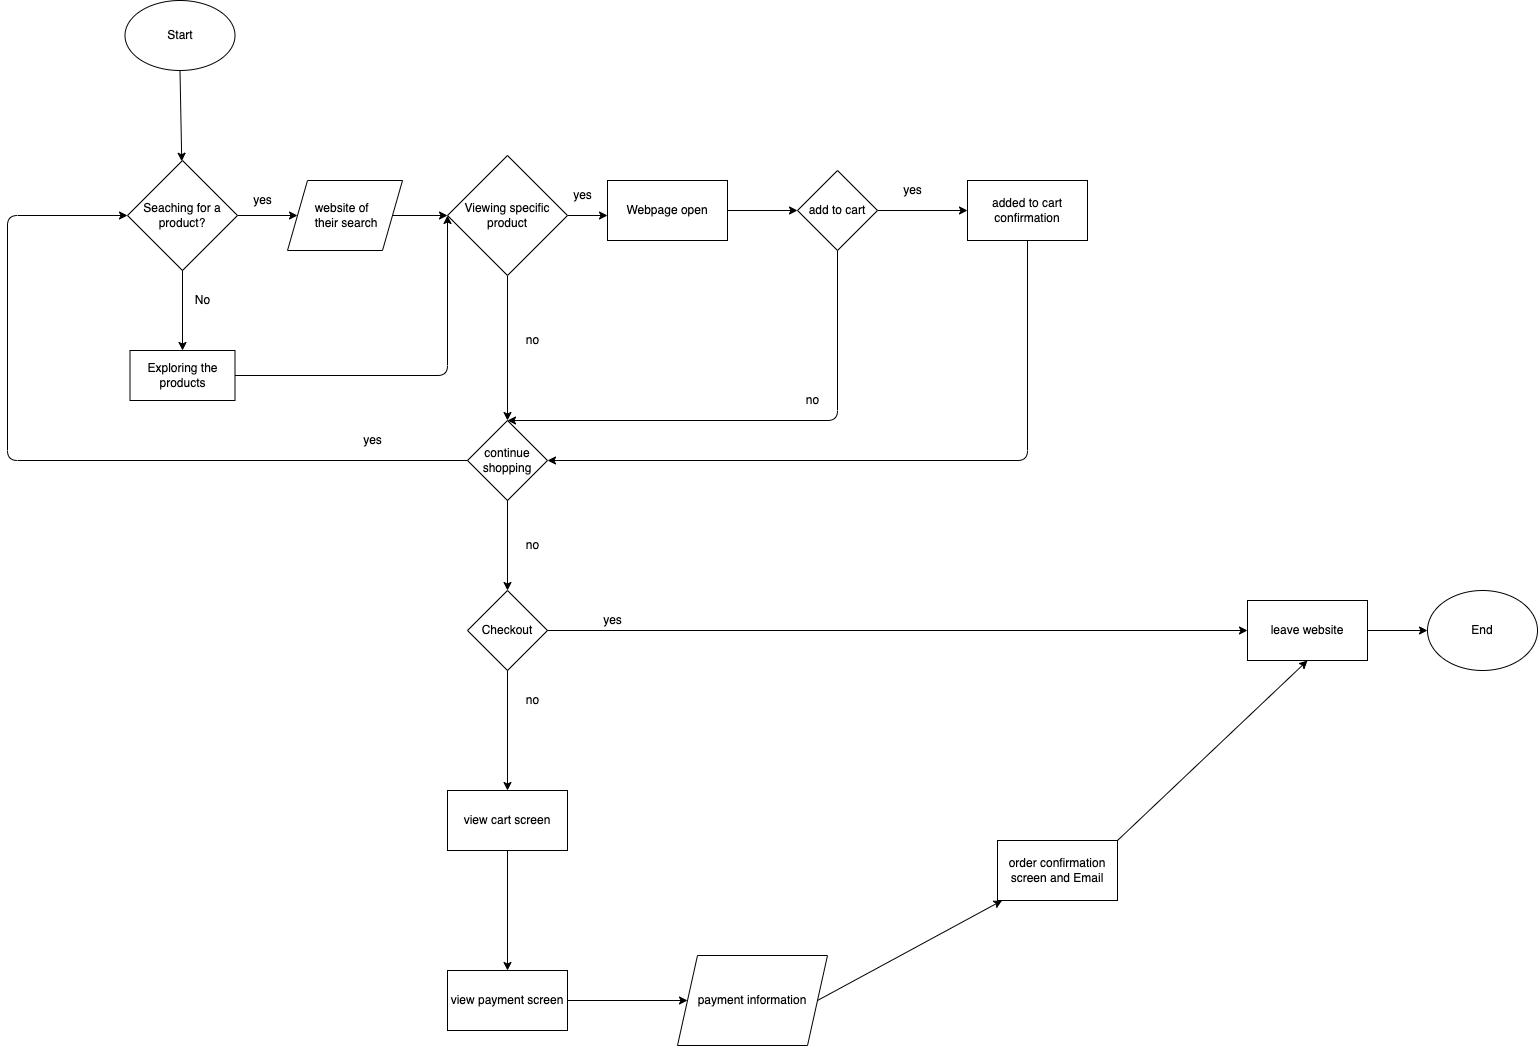

The diagram above was exported from draw.io. Its source (the exported page's mxGraphModel, read from the mxfile embedded in the PNG):
<mxGraphModel dx="1320" dy="1013" grid="1" gridSize="10" guides="1" tooltips="1" connect="1" arrows="1" fold="1" page="1" pageScale="1" pageWidth="850" pageHeight="1100" math="0" shadow="0">
  <root>
    <mxCell id="0" />
    <mxCell id="1" parent="0" />
    <mxCell id="5" value="" style="endArrow=classic;html=1;" edge="1" parent="1" source="7" target="8">
      <mxGeometry width="50" height="50" relative="1" as="geometry">
        <mxPoint x="200" y="160" as="sourcePoint" />
        <mxPoint x="305" y="130" as="targetPoint" />
      </mxGeometry>
    </mxCell>
    <mxCell id="6" value="" style="endArrow=classic;html=1;exitX=1;exitY=0.5;exitDx=0;exitDy=0;" edge="1" parent="1" source="8" target="16">
      <mxGeometry width="50" height="50" relative="1" as="geometry">
        <mxPoint x="280" y="240" as="sourcePoint" />
        <mxPoint x="320" y="160" as="targetPoint" />
      </mxGeometry>
    </mxCell>
    <mxCell id="7" value="Start" style="ellipse;whiteSpace=wrap;html=1;" vertex="1" parent="1">
      <mxGeometry x="157.5" y="20" width="110" height="70" as="geometry" />
    </mxCell>
    <mxCell id="8" value="Seaching for a product?" style="rhombus;whiteSpace=wrap;html=1;" vertex="1" parent="1">
      <mxGeometry x="160" y="180" width="110" height="110" as="geometry" />
    </mxCell>
    <mxCell id="10" value="yes" style="text;html=1;align=center;verticalAlign=middle;resizable=0;points=[];autosize=1;strokeColor=none;fillColor=none;" vertex="1" parent="1">
      <mxGeometry x="280" y="210" width="30" height="20" as="geometry" />
    </mxCell>
    <mxCell id="13" value="" style="endArrow=classic;html=1;exitX=0.5;exitY=1;exitDx=0;exitDy=0;entryX=0.5;entryY=0;entryDx=0;entryDy=0;" edge="1" parent="1" source="8" target="15">
      <mxGeometry width="50" height="50" relative="1" as="geometry">
        <mxPoint x="280" y="200" as="sourcePoint" />
        <mxPoint x="320" y="320" as="targetPoint" />
        <Array as="points" />
      </mxGeometry>
    </mxCell>
    <mxCell id="14" value="No&lt;br&gt;" style="text;html=1;align=center;verticalAlign=middle;resizable=0;points=[];autosize=1;strokeColor=none;fillColor=none;" vertex="1" parent="1">
      <mxGeometry x="220" y="310" width="30" height="20" as="geometry" />
    </mxCell>
    <mxCell id="20" style="edgeStyle=none;html=1;exitX=1;exitY=0.5;exitDx=0;exitDy=0;entryX=0;entryY=0.5;entryDx=0;entryDy=0;" edge="1" parent="1" source="15" target="22">
      <mxGeometry relative="1" as="geometry">
        <mxPoint x="560" y="270" as="targetPoint" />
        <Array as="points">
          <mxPoint x="480" y="395" />
        </Array>
      </mxGeometry>
    </mxCell>
    <mxCell id="15" value="Exploring the products" style="rounded=0;whiteSpace=wrap;html=1;" vertex="1" parent="1">
      <mxGeometry x="162.5" y="370" width="105" height="50" as="geometry" />
    </mxCell>
    <mxCell id="26" style="edgeStyle=none;html=1;exitX=1;exitY=0.5;exitDx=0;exitDy=0;entryX=0;entryY=0.5;entryDx=0;entryDy=0;" edge="1" parent="1" source="16" target="22">
      <mxGeometry relative="1" as="geometry" />
    </mxCell>
    <mxCell id="16" value="&lt;div style=&quot;text-align: left&quot;&gt;&amp;nbsp;&lt;span style=&quot;white-space: pre&quot;&gt;&#09;&lt;/span&gt;website of &lt;span style=&quot;white-space: pre&quot;&gt;&#09;&lt;/span&gt;their search&lt;/div&gt;" style="shape=parallelogram;perimeter=parallelogramPerimeter;whiteSpace=wrap;html=1;fixedSize=1;" vertex="1" parent="1">
      <mxGeometry x="320" y="200" width="115" height="70" as="geometry" />
    </mxCell>
    <mxCell id="27" style="edgeStyle=none;html=1;exitX=1;exitY=0.5;exitDx=0;exitDy=0;" edge="1" parent="1" source="22">
      <mxGeometry relative="1" as="geometry">
        <mxPoint x="640" y="235" as="targetPoint" />
      </mxGeometry>
    </mxCell>
    <mxCell id="30" style="edgeStyle=none;html=1;exitX=0.5;exitY=1;exitDx=0;exitDy=0;entryX=0.5;entryY=0;entryDx=0;entryDy=0;" edge="1" parent="1" source="22" target="32">
      <mxGeometry relative="1" as="geometry">
        <mxPoint x="640" y="320" as="targetPoint" />
      </mxGeometry>
    </mxCell>
    <mxCell id="22" value="Viewing specific product" style="rhombus;whiteSpace=wrap;html=1;" vertex="1" parent="1">
      <mxGeometry x="480" y="175" width="120" height="120" as="geometry" />
    </mxCell>
    <mxCell id="28" value="yes" style="text;html=1;align=center;verticalAlign=middle;resizable=0;points=[];autosize=1;strokeColor=none;fillColor=none;" vertex="1" parent="1">
      <mxGeometry x="600" y="205" width="30" height="20" as="geometry" />
    </mxCell>
    <mxCell id="36" style="edgeStyle=none;html=1;exitX=1;exitY=0.5;exitDx=0;exitDy=0;" edge="1" parent="1" source="29" target="37">
      <mxGeometry relative="1" as="geometry">
        <mxPoint x="960" y="120" as="targetPoint" />
      </mxGeometry>
    </mxCell>
    <mxCell id="39" style="edgeStyle=none;html=1;exitX=0.5;exitY=1;exitDx=0;exitDy=0;entryX=0.5;entryY=0;entryDx=0;entryDy=0;" edge="1" parent="1" source="29" target="32">
      <mxGeometry relative="1" as="geometry">
        <mxPoint x="960" y="220" as="targetPoint" />
        <Array as="points">
          <mxPoint x="870" y="440" />
        </Array>
      </mxGeometry>
    </mxCell>
    <mxCell id="29" value="add to cart" style="rhombus;whiteSpace=wrap;html=1;" vertex="1" parent="1">
      <mxGeometry x="830" y="190" width="80" height="80" as="geometry" />
    </mxCell>
    <mxCell id="31" value="no" style="text;html=1;align=center;verticalAlign=middle;resizable=0;points=[];autosize=1;strokeColor=none;fillColor=none;" vertex="1" parent="1">
      <mxGeometry x="550" y="350" width="30" height="20" as="geometry" />
    </mxCell>
    <mxCell id="32" value="continue shopping" style="rhombus;whiteSpace=wrap;html=1;" vertex="1" parent="1">
      <mxGeometry x="500" y="440" width="80" height="80" as="geometry" />
    </mxCell>
    <mxCell id="35" style="edgeStyle=none;html=1;exitX=1;exitY=0.5;exitDx=0;exitDy=0;entryX=0;entryY=0.5;entryDx=0;entryDy=0;" edge="1" parent="1" source="33" target="29">
      <mxGeometry relative="1" as="geometry" />
    </mxCell>
    <mxCell id="33" value="Webpage open" style="rounded=0;whiteSpace=wrap;html=1;" vertex="1" parent="1">
      <mxGeometry x="640" y="200" width="120" height="60" as="geometry" />
    </mxCell>
    <mxCell id="37" value="added to cart confirmation" style="rounded=0;whiteSpace=wrap;html=1;" vertex="1" parent="1">
      <mxGeometry x="1000" y="200" width="120" height="60" as="geometry" />
    </mxCell>
    <mxCell id="38" value="yes" style="text;html=1;align=center;verticalAlign=middle;resizable=0;points=[];autosize=1;strokeColor=none;fillColor=none;" vertex="1" parent="1">
      <mxGeometry x="930" y="200" width="30" height="20" as="geometry" />
    </mxCell>
    <mxCell id="40" value="no" style="text;html=1;align=center;verticalAlign=middle;resizable=0;points=[];autosize=1;strokeColor=none;fillColor=none;" vertex="1" parent="1">
      <mxGeometry x="830" y="410" width="30" height="20" as="geometry" />
    </mxCell>
    <mxCell id="41" value="" style="endArrow=classic;html=1;entryX=1;entryY=0.5;entryDx=0;entryDy=0;exitX=0.5;exitY=1;exitDx=0;exitDy=0;" edge="1" parent="1" source="37" target="32">
      <mxGeometry width="50" height="50" relative="1" as="geometry">
        <mxPoint x="1000" y="270" as="sourcePoint" />
        <mxPoint x="980" y="170" as="targetPoint" />
        <Array as="points">
          <mxPoint x="1060" y="480" />
        </Array>
      </mxGeometry>
    </mxCell>
    <mxCell id="44" value="yes" style="text;html=1;align=center;verticalAlign=middle;resizable=0;points=[];autosize=1;strokeColor=none;fillColor=none;" vertex="1" parent="1">
      <mxGeometry x="390" y="450" width="30" height="20" as="geometry" />
    </mxCell>
    <mxCell id="45" value="" style="endArrow=classic;html=1;exitX=0.5;exitY=1;exitDx=0;exitDy=0;entryX=0.5;entryY=0;entryDx=0;entryDy=0;" edge="1" parent="1" source="32" target="47">
      <mxGeometry width="50" height="50" relative="1" as="geometry">
        <mxPoint x="700" y="370" as="sourcePoint" />
        <mxPoint x="770" y="440" as="targetPoint" />
      </mxGeometry>
    </mxCell>
    <mxCell id="46" value="no" style="text;html=1;align=center;verticalAlign=middle;resizable=0;points=[];autosize=1;strokeColor=none;fillColor=none;" vertex="1" parent="1">
      <mxGeometry x="550" y="555" width="30" height="20" as="geometry" />
    </mxCell>
    <mxCell id="47" value="Checkout" style="rhombus;whiteSpace=wrap;html=1;" vertex="1" parent="1">
      <mxGeometry x="500" y="610" width="80" height="80" as="geometry" />
    </mxCell>
    <mxCell id="48" value="" style="endArrow=classic;html=1;entryX=0;entryY=0.5;entryDx=0;entryDy=0;" edge="1" parent="1" source="47" target="50">
      <mxGeometry width="50" height="50" relative="1" as="geometry">
        <mxPoint x="870" y="370" as="sourcePoint" />
        <mxPoint x="880" y="360" as="targetPoint" />
      </mxGeometry>
    </mxCell>
    <mxCell id="49" value="no" style="text;html=1;align=center;verticalAlign=middle;resizable=0;points=[];autosize=1;strokeColor=none;fillColor=none;" vertex="1" parent="1">
      <mxGeometry x="550" y="710" width="30" height="20" as="geometry" />
    </mxCell>
    <mxCell id="52" style="edgeStyle=none;html=1;exitX=0.5;exitY=1;exitDx=0;exitDy=0;entryX=0.5;entryY=0;entryDx=0;entryDy=0;" edge="1" parent="1" source="47" target="54">
      <mxGeometry relative="1" as="geometry">
        <mxPoint x="880" y="520" as="sourcePoint" />
        <mxPoint x="810" y="540" as="targetPoint" />
      </mxGeometry>
    </mxCell>
    <mxCell id="50" value="leave website" style="rounded=0;whiteSpace=wrap;html=1;" vertex="1" parent="1">
      <mxGeometry x="1280" y="620" width="120" height="60" as="geometry" />
    </mxCell>
    <mxCell id="53" value="yes" style="text;html=1;align=center;verticalAlign=middle;resizable=0;points=[];autosize=1;strokeColor=none;fillColor=none;" vertex="1" parent="1">
      <mxGeometry x="630" y="630" width="30" height="20" as="geometry" />
    </mxCell>
    <mxCell id="56" style="edgeStyle=none;html=1;exitX=0.5;exitY=1;exitDx=0;exitDy=0;" edge="1" parent="1" source="54" target="57">
      <mxGeometry relative="1" as="geometry">
        <mxPoint x="1050" y="529.8823529411765" as="targetPoint" />
        <Array as="points" />
      </mxGeometry>
    </mxCell>
    <mxCell id="54" value="view cart screen" style="rounded=0;whiteSpace=wrap;html=1;" vertex="1" parent="1">
      <mxGeometry x="480" y="810" width="120" height="60" as="geometry" />
    </mxCell>
    <mxCell id="57" value="view payment screen" style="rounded=0;whiteSpace=wrap;html=1;" vertex="1" parent="1">
      <mxGeometry x="480" y="990.0023529411765" width="120" height="60" as="geometry" />
    </mxCell>
    <mxCell id="58" value="" style="endArrow=classic;html=1;exitX=1;exitY=0.5;exitDx=0;exitDy=0;entryX=0;entryY=0.5;entryDx=0;entryDy=0;" edge="1" parent="1" source="57" target="60">
      <mxGeometry width="50" height="50" relative="1" as="geometry">
        <mxPoint x="1320" y="370" as="sourcePoint" />
        <mxPoint x="1240" y="530" as="targetPoint" />
      </mxGeometry>
    </mxCell>
    <mxCell id="61" style="edgeStyle=none;html=1;exitX=1;exitY=0.5;exitDx=0;exitDy=0;" edge="1" parent="1" source="60" target="62">
      <mxGeometry relative="1" as="geometry">
        <mxPoint x="1440" y="529.8823529411765" as="targetPoint" />
      </mxGeometry>
    </mxCell>
    <mxCell id="60" value="payment information" style="shape=parallelogram;perimeter=parallelogramPerimeter;whiteSpace=wrap;html=1;fixedSize=1;" vertex="1" parent="1">
      <mxGeometry x="710" y="975" width="150" height="90" as="geometry" />
    </mxCell>
    <mxCell id="63" style="edgeStyle=none;html=1;exitX=1;exitY=0;exitDx=0;exitDy=0;entryX=0.5;entryY=1;entryDx=0;entryDy=0;" edge="1" parent="1" source="62" target="50">
      <mxGeometry relative="1" as="geometry" />
    </mxCell>
    <mxCell id="62" value="order confirmation screen and Email" style="rounded=0;whiteSpace=wrap;html=1;" vertex="1" parent="1">
      <mxGeometry x="1030" y="860.0023529411765" width="120" height="60" as="geometry" />
    </mxCell>
    <mxCell id="66" value="" style="endArrow=classic;html=1;exitX=0;exitY=0.5;exitDx=0;exitDy=0;entryX=0;entryY=0.5;entryDx=0;entryDy=0;" edge="1" parent="1" source="32" target="8">
      <mxGeometry width="50" height="50" relative="1" as="geometry">
        <mxPoint x="590" y="400" as="sourcePoint" />
        <mxPoint x="40" y="235" as="targetPoint" />
        <Array as="points">
          <mxPoint x="40" y="480" />
          <mxPoint x="40" y="235" />
        </Array>
      </mxGeometry>
    </mxCell>
    <mxCell id="71" value="" style="endArrow=classic;html=1;exitX=1;exitY=0.5;exitDx=0;exitDy=0;" edge="1" parent="1" source="50" target="72">
      <mxGeometry width="50" height="50" relative="1" as="geometry">
        <mxPoint x="1440" y="760" as="sourcePoint" />
        <mxPoint x="1500" y="650" as="targetPoint" />
      </mxGeometry>
    </mxCell>
    <mxCell id="72" value="End" style="ellipse;whiteSpace=wrap;html=1;" vertex="1" parent="1">
      <mxGeometry x="1460" y="610" width="110" height="80" as="geometry" />
    </mxCell>
  </root>
</mxGraphModel>